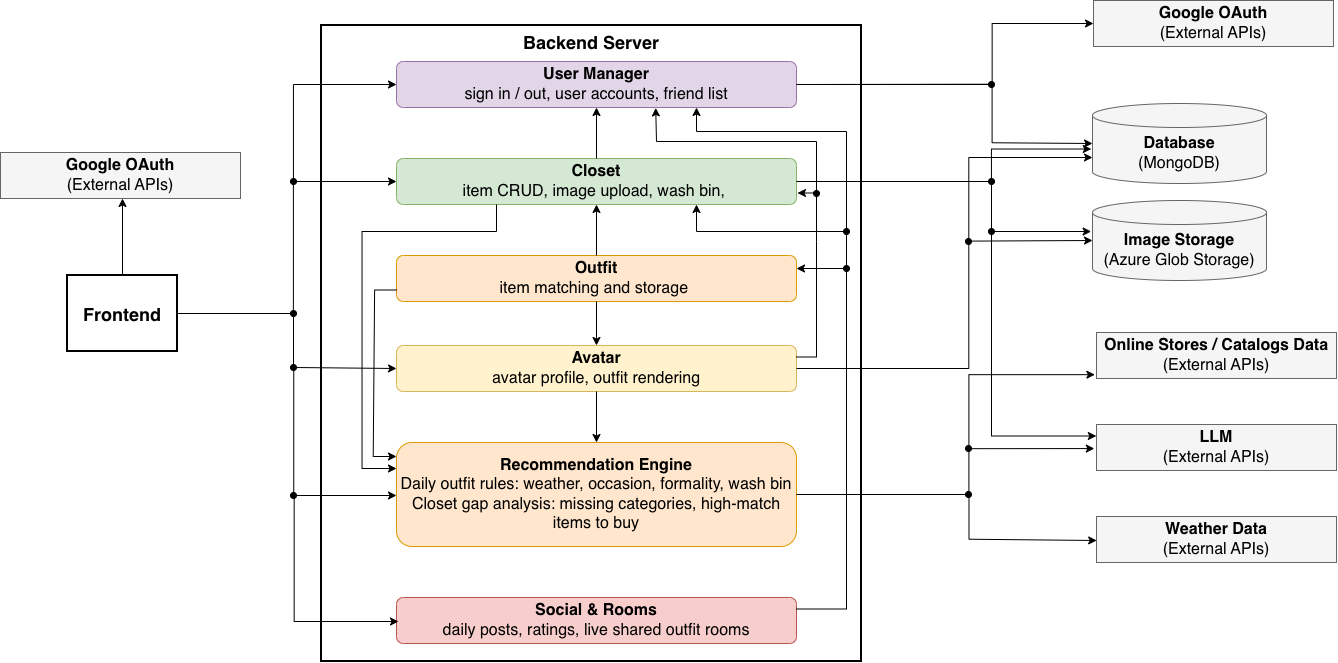

The diagram above was exported from draw.io. Its source (the exported page's mxGraphModel, read from the mxfile embedded in the PNG):
<mxGraphModel dx="1546" dy="437" grid="0" gridSize="10" guides="1" tooltips="1" connect="1" arrows="1" fold="1" page="0" pageScale="1" pageWidth="1100" pageHeight="660" math="0" shadow="0">
  <root>
    <mxCell id="0" />
    <mxCell id="1" parent="0" />
    <mxCell id="GhW0kfJXRym_LByc3h3x-1" parent="1" style="rounded=0;whiteSpace=wrap;html=1;fillColor=#ffffff;strokeColor=#000000;strokeWidth=2;verticalAlign=top;fontSize=14;" value="&lt;b&gt;&lt;font style=&quot;font-size: 18px;&quot;&gt;&lt;br&gt;Frontend&lt;br&gt;&lt;/font&gt;&lt;br&gt;&lt;/b&gt;" vertex="1">
      <mxGeometry height="76" width="110" x="81" y="1004" as="geometry" />
    </mxCell>
    <mxCell id="GhW0kfJXRym_LByc3h3x-2" parent="1" style="rounded=0;whiteSpace=wrap;html=1;fillColor=#ffffff;strokeColor=#000000;strokeWidth=2;verticalAlign=top;fontSize=14;" value="&lt;b&gt;&lt;font style=&quot;font-size: 18px;&quot;&gt;Backend Server&lt;/font&gt;&lt;/b&gt;" vertex="1">
      <mxGeometry height="636" width="540" x="335" y="754" as="geometry" />
    </mxCell>
    <mxCell id="GhW0kfJXRym_LByc3h3x-10" parent="1" style="rounded=1;whiteSpace=wrap;html=1;fillColor=#e1d5e7;strokeColor=#9673a6;fontSize=14;" value="&lt;font style=&quot;font-size: 16px;&quot;&gt;&lt;b style=&quot;&quot;&gt;User Manager&lt;br&gt;&lt;/b&gt;sign in / out, user accounts, friend list&lt;/font&gt;&lt;b&gt;&lt;/b&gt;" vertex="1">
      <mxGeometry height="46" width="400" x="410" y="790" as="geometry" />
    </mxCell>
    <mxCell id="GhW0kfJXRym_LByc3h3x-11" parent="1" style="rounded=1;whiteSpace=wrap;html=1;fillColor=#d5e8d4;strokeColor=#82b366;fontSize=14;" value="&lt;font style=&quot;font-size: 16px;&quot;&gt;&lt;b&gt;Closet&lt;/b&gt;&lt;br&gt;&lt;font style=&quot;&quot;&gt;item CRUD, image upload, wash bin,&amp;nbsp;&lt;/font&gt;&lt;/font&gt;" vertex="1">
      <mxGeometry height="46" width="400" x="410" y="887" as="geometry" />
    </mxCell>
    <mxCell id="GhW0kfJXRym_LByc3h3x-12" parent="1" style="rounded=1;whiteSpace=wrap;html=1;fillColor=#fff2cc;strokeColor=#d6b656;fontSize=14;" value="&lt;font style=&quot;font-size: 16px;&quot;&gt;&lt;b&gt;Avatar&lt;/b&gt;&lt;br&gt;&lt;font style=&quot;&quot;&gt;avatar profile, outfit rendering&lt;/font&gt;&lt;/font&gt;" vertex="1">
      <mxGeometry height="46" width="400" x="410" y="1074" as="geometry" />
    </mxCell>
    <mxCell id="GhW0kfJXRym_LByc3h3x-13" parent="1" style="rounded=1;whiteSpace=wrap;html=1;fillColor=#ffe6cc;strokeColor=#d79b00;strokeWidth=1;fontSize=14;" value="&lt;font style=&quot;font-size: 16px;&quot;&gt;&lt;b&gt;Recommendation Engine&lt;/b&gt;&lt;br&gt;&lt;font style=&quot;&quot;&gt;Daily outfit rules: weather, occasion, formality, wash bin&lt;br&gt;Closet gap analysis: missing categories, high-match items to buy&lt;/font&gt;&lt;/font&gt;" vertex="1">
      <mxGeometry height="104" width="400" x="410" y="1171" as="geometry" />
    </mxCell>
    <mxCell id="GhW0kfJXRym_LByc3h3x-14" parent="1" style="rounded=1;whiteSpace=wrap;html=1;fillColor=#f8cecc;strokeColor=#b85450;fontSize=14;" value="&lt;font style=&quot;font-size: 16px;&quot;&gt;&lt;b&gt;Social &amp;amp; Rooms&lt;/b&gt;&lt;br&gt;&lt;font style=&quot;&quot;&gt;daily posts, ratings, live shared outfit rooms&lt;/font&gt;&lt;/font&gt;" vertex="1">
      <mxGeometry height="46" width="400" x="410" y="1326" as="geometry" />
    </mxCell>
    <mxCell id="GhW0kfJXRym_LByc3h3x-16" parent="1" style="shape=cylinder3;whiteSpace=wrap;html=1;boundedLbl=1;backgroundOutline=1;size=12;fillColor=#f5f5f5;strokeColor=#666666;fontSize=14;" value="&lt;font style=&quot;font-size: 16px;&quot;&gt;&lt;b style=&quot;&quot;&gt;Database&lt;/b&gt;&lt;br&gt;(MongoDB)&lt;/font&gt;" vertex="1">
      <mxGeometry height="80" width="174" x="1106" y="832" as="geometry" />
    </mxCell>
    <mxCell id="GhW0kfJXRym_LByc3h3x-17" parent="1" style="shape=cylinder3;whiteSpace=wrap;html=1;boundedLbl=1;backgroundOutline=1;size=12;fillColor=#f5f5f5;strokeColor=#666666;fontSize=14;" value="&lt;font style=&quot;font-size: 16px;&quot;&gt;&lt;b style=&quot;&quot;&gt;Image Storage&lt;/b&gt;&lt;br&gt;(Azure Glob Storage)&lt;/font&gt;" vertex="1">
      <mxGeometry height="80" width="174" x="1106" y="929" as="geometry" />
    </mxCell>
    <mxCell id="GhW0kfJXRym_LByc3h3x-18" parent="1" style="rounded=0;whiteSpace=wrap;html=1;fillColor=#f5f5f5;strokeColor=#666666;fontSize=14;" value="&lt;b&gt;&lt;font style=&quot;font-size: 16px;&quot;&gt;Google OAuth&lt;/font&gt;&lt;/b&gt;&lt;div&gt;&lt;font style=&quot;font-size: 16px;&quot;&gt;(External APIs)&lt;/font&gt;&lt;/div&gt;" vertex="1">
      <mxGeometry height="46" width="240" x="1107" y="729" as="geometry" />
    </mxCell>
    <mxCell id="GhW0kfJXRym_LByc3h3x-20" parent="1" style="rounded=0;whiteSpace=wrap;html=1;fillColor=#f5f5f5;strokeColor=#666666;fontSize=14;" value="&lt;font style=&quot;font-size: 16px;&quot;&gt;&lt;b&gt;LLM &lt;br&gt;&lt;/b&gt;(External APIs)&lt;/font&gt;" vertex="1">
      <mxGeometry height="46" width="240" x="1110" y="1153" as="geometry" />
    </mxCell>
    <mxCell id="GhW0kfJXRym_LByc3h3x-21" parent="1" style="rounded=0;whiteSpace=wrap;html=1;fillColor=#f5f5f5;strokeColor=#666666;fontSize=14;" value="&lt;font style=&quot;font-size: 16px;&quot;&gt;&lt;b&gt;Weather Data&lt;br&gt;&lt;/b&gt;(External APIs)&lt;/font&gt;" vertex="1">
      <mxGeometry height="46" width="240" x="1110" y="1245" as="geometry" />
    </mxCell>
    <mxCell id="GhW0kfJXRym_LByc3h3x-22" parent="1" style="rounded=0;whiteSpace=wrap;html=1;fillColor=#f5f5f5;strokeColor=#666666;fontSize=14;" value="&lt;font style=&quot;font-size: 16px;&quot;&gt;&lt;b&gt;Online Stores / Catalogs Data &lt;br&gt;&lt;/b&gt;&lt;font style=&quot;&quot;&gt;(External APIs)&lt;/font&gt;&lt;/font&gt;" vertex="1">
      <mxGeometry height="46" width="240" x="1110" y="1061" as="geometry" />
    </mxCell>
    <mxCell id="GhW0kfJXRym_LByc3h3x-35" edge="1" parent="1" style="edgeStyle=none;orthogonalLoop=1;jettySize=auto;html=1;rounded=0;entryX=0;entryY=0.5;entryDx=0;entryDy=0;" target="GhW0kfJXRym_LByc3h3x-10" value="">
      <mxGeometry relative="1" width="80" x="-0.0016" as="geometry">
        <Array as="points">
          <mxPoint x="306.95" y="813" />
        </Array>
        <mxPoint x="306.95" y="910.44" as="sourcePoint" />
        <mxPoint x="360" y="1039.41" as="targetPoint" />
      </mxGeometry>
    </mxCell>
    <mxCell id="GhW0kfJXRym_LByc3h3x-36" edge="1" parent="1" source="GhW0kfJXRym_LByc3h3x-1" style="edgeStyle=none;orthogonalLoop=1;jettySize=auto;html=1;rounded=0;entryX=0;entryY=0.5;entryDx=0;entryDy=0;exitX=1;exitY=0.5;exitDx=0;exitDy=0;" target="GhW0kfJXRym_LByc3h3x-11" value="">
      <mxGeometry height="913" relative="1" width="310" as="geometry">
        <Array as="points">
          <mxPoint x="306.89" y="1042" />
          <mxPoint x="306.89" y="910" />
        </Array>
        <mxPoint x="240" y="1050" as="sourcePoint" />
        <mxPoint x="360" y="1039.41" as="targetPoint" />
      </mxGeometry>
    </mxCell>
    <mxCell id="Ymee9zjfLZXRiwk_-Nlu-22" parent="GhW0kfJXRym_LByc3h3x-36" style="ellipse;whiteSpace=wrap;html=1;shapeInside=1;fillColor=#000000;" value="" vertex="1">
      <mxGeometry height="6" width="6" x="304" y="907" as="geometry" />
    </mxCell>
    <mxCell id="GhW0kfJXRym_LByc3h3x-37" edge="1" parent="1" style="edgeStyle=none;orthogonalLoop=1;jettySize=auto;html=1;rounded=0;entryX=0;entryY=0.5;entryDx=0;entryDy=0;" target="GhW0kfJXRym_LByc3h3x-12" value="">
      <mxGeometry relative="1" width="80" as="geometry">
        <Array as="points">
          <mxPoint x="306.99" y="1095.99" />
        </Array>
        <mxPoint x="306.99" y="1042" as="sourcePoint" />
        <mxPoint x="360" y="1039.41" as="targetPoint" />
      </mxGeometry>
    </mxCell>
    <mxCell id="GhW0kfJXRym_LByc3h3x-39" edge="1" parent="1" style="edgeStyle=none;orthogonalLoop=1;jettySize=auto;html=1;rounded=0;entryX=0;entryY=0.5;entryDx=0;entryDy=0;" value="">
      <mxGeometry height="1226" relative="1" width="310" as="geometry">
        <Array as="points">
          <mxPoint x="307.25" y="1224" />
        </Array>
        <mxPoint x="307.25" y="1096.22" as="sourcePoint" />
        <mxPoint x="410" y="1223.9999999999998" as="targetPoint" />
      </mxGeometry>
    </mxCell>
    <mxCell id="Ymee9zjfLZXRiwk_-Nlu-20" parent="GhW0kfJXRym_LByc3h3x-39" style="ellipse;whiteSpace=wrap;html=1;shapeInside=1;fillColor=#000000;" value="" vertex="1">
      <mxGeometry height="6" width="6" x="304" y="1093" as="geometry" />
    </mxCell>
    <mxCell id="Ymee9zjfLZXRiwk_-Nlu-21" parent="GhW0kfJXRym_LByc3h3x-39" style="ellipse;whiteSpace=wrap;html=1;shapeInside=1;fillColor=#000000;" value="" vertex="1">
      <mxGeometry height="6" width="6" x="304" y="1221" as="geometry" />
    </mxCell>
    <mxCell id="GhW0kfJXRym_LByc3h3x-40" edge="1" parent="1" style="edgeStyle=none;orthogonalLoop=1;jettySize=auto;html=1;rounded=0;entryX=0;entryY=0.5;entryDx=0;entryDy=0;" value="">
      <mxGeometry relative="1" width="80" as="geometry">
        <Array as="points">
          <mxPoint x="307.67" y="1350" />
        </Array>
        <mxPoint x="307.67" y="1224" as="sourcePoint" />
        <mxPoint x="412" y="1350" as="targetPoint" />
      </mxGeometry>
    </mxCell>
    <mxCell id="GhW0kfJXRym_LByc3h3x-45" edge="1" parent="1" source="GhW0kfJXRym_LByc3h3x-10" style="edgeStyle=none;orthogonalLoop=1;jettySize=auto;html=1;rounded=0;entryX=0;entryY=0.5;entryDx=0;entryDy=0;exitX=1;exitY=0.5;exitDx=0;exitDy=0;" target="GhW0kfJXRym_LByc3h3x-18" value="">
      <mxGeometry relative="1" width="80" x="-0.1117" as="geometry">
        <Array as="points">
          <mxPoint x="1005.65" y="813" />
          <mxPoint x="1005.65" y="752" />
        </Array>
        <mxPoint x="810" y="881.4100000000001" as="sourcePoint" />
        <mxPoint x="940" y="720" as="targetPoint" />
      </mxGeometry>
    </mxCell>
    <mxCell id="GhW0kfJXRym_LByc3h3x-48" edge="1" parent="1" source="GhW0kfJXRym_LByc3h3x-11" style="edgeStyle=none;orthogonalLoop=1;jettySize=auto;html=1;rounded=0;exitX=0.5;exitY=0;exitDx=0;exitDy=0;entryX=0.5;entryY=1;entryDx=0;entryDy=0;" target="GhW0kfJXRym_LByc3h3x-10" value="">
      <mxGeometry relative="1" width="80" as="geometry">
        <Array as="points" />
        <mxPoint x="610" y="899" as="sourcePoint" />
        <mxPoint x="690" y="899" as="targetPoint" />
      </mxGeometry>
    </mxCell>
    <mxCell id="GhW0kfJXRym_LByc3h3x-49" edge="1" parent="1" source="GhW0kfJXRym_LByc3h3x-12" style="edgeStyle=none;orthogonalLoop=1;jettySize=auto;html=1;rounded=0;exitX=1;exitY=0.25;exitDx=0;exitDy=0;entryX=0.648;entryY=1.009;entryDx=0;entryDy=0;entryPerimeter=0;" target="GhW0kfJXRym_LByc3h3x-10" value="">
      <mxGeometry height="925" relative="1" width="833" x="-0.0432" as="geometry">
        <Array as="points">
          <mxPoint x="830" y="1085.5" />
          <mxPoint x="830" y="970" />
          <mxPoint x="830" y="870" />
          <mxPoint x="670" y="870" />
        </Array>
        <mxPoint x="620" y="972" as="sourcePoint" />
        <mxPoint x="670" y="840" as="targetPoint" />
      </mxGeometry>
    </mxCell>
    <mxCell id="Ymee9zjfLZXRiwk_-Nlu-33" parent="GhW0kfJXRym_LByc3h3x-49" style="ellipse;whiteSpace=wrap;html=1;shapeInside=1;fillColor=#000000;" value="" vertex="1">
      <mxGeometry height="6" width="6" x="827" y="919" as="geometry" />
    </mxCell>
    <mxCell id="GhW0kfJXRym_LByc3h3x-51" edge="1" parent="1" style="edgeStyle=none;orthogonalLoop=1;jettySize=auto;html=1;rounded=0;entryX=1;entryY=0.75;entryDx=0;entryDy=0;" value="">
      <mxGeometry relative="1" width="80" x="-0.3515" as="geometry">
        <Array as="points">
          <mxPoint x="830.26" y="921.5" />
        </Array>
        <mxPoint x="830.26" y="921.5" as="sourcePoint" />
        <mxPoint x="811" y="921.5" as="targetPoint" />
      </mxGeometry>
    </mxCell>
    <mxCell id="GhW0kfJXRym_LByc3h3x-52" edge="1" parent="1" source="GhW0kfJXRym_LByc3h3x-12" style="edgeStyle=none;orthogonalLoop=1;jettySize=auto;html=1;rounded=0;entryX=0.5;entryY=0;entryDx=0;entryDy=0;exitX=0.5;exitY=1;exitDx=0;exitDy=0;" target="GhW0kfJXRym_LByc3h3x-13" value="">
      <mxGeometry relative="1" width="80" as="geometry">
        <Array as="points" />
        <mxPoint x="690" y="1059" as="sourcePoint" />
        <mxPoint x="610" y="1059" as="targetPoint" />
      </mxGeometry>
    </mxCell>
    <mxCell id="GhW0kfJXRym_LByc3h3x-53" edge="1" parent="1" source="GhW0kfJXRym_LByc3h3x-14" style="edgeStyle=none;orthogonalLoop=1;jettySize=auto;html=1;rounded=0;entryX=0.75;entryY=1;entryDx=0;entryDy=0;exitX=1;exitY=0.25;exitDx=0;exitDy=0;" target="GhW0kfJXRym_LByc3h3x-10" value="">
      <mxGeometry relative="1" width="80" x="0.0512" as="geometry">
        <Array as="points">
          <mxPoint x="860" y="1337.5" />
          <mxPoint x="860" y="860" />
          <mxPoint x="710" y="860" />
        </Array>
        <mxPoint x="810" y="1214.6" as="sourcePoint" />
        <mxPoint x="890" y="1214.6" as="targetPoint" />
      </mxGeometry>
    </mxCell>
    <mxCell id="GhW0kfJXRym_LByc3h3x-54" edge="1" parent="1" style="edgeStyle=none;orthogonalLoop=1;jettySize=auto;html=1;rounded=0;entryX=0.75;entryY=1;entryDx=0;entryDy=0;" target="GhW0kfJXRym_LByc3h3x-11" value="">
      <mxGeometry relative="1" width="80" as="geometry">
        <Array as="points">
          <mxPoint x="710" y="960" />
        </Array>
        <mxPoint x="860" y="960" as="sourcePoint" />
        <mxPoint x="714.3999999999999" y="963.598" as="targetPoint" />
      </mxGeometry>
    </mxCell>
    <mxCell id="GhW0kfJXRym_LByc3h3x-57" edge="1" parent="1" source="GhW0kfJXRym_LByc3h3x-10" style="edgeStyle=none;orthogonalLoop=1;jettySize=auto;html=1;rounded=0;entryX=0;entryY=0.5;entryDx=0;entryDy=0;exitX=1;exitY=0.5;exitDx=0;exitDy=0;entryPerimeter=0;" target="GhW0kfJXRym_LByc3h3x-16" value="">
      <mxGeometry height="816" relative="1" width="1008" x="-0.12" as="geometry">
        <Array as="points">
          <mxPoint x="1005.59" y="812.71" />
          <mxPoint x="1005.59" y="871.26" />
        </Array>
        <mxPoint x="825" y="900" as="sourcePoint" />
        <mxPoint x="1055" y="820" as="targetPoint" />
      </mxGeometry>
    </mxCell>
    <mxCell id="Ymee9zjfLZXRiwk_-Nlu-30" parent="GhW0kfJXRym_LByc3h3x-57" style="ellipse;whiteSpace=wrap;html=1;shapeInside=1;fillColor=#000000;" value="" vertex="1">
      <mxGeometry height="6" width="6" x="1002" y="810" as="geometry" />
    </mxCell>
    <mxCell id="GhW0kfJXRym_LByc3h3x-60" edge="1" parent="1" source="GhW0kfJXRym_LByc3h3x-11" style="edgeStyle=none;orthogonalLoop=1;jettySize=auto;html=1;rounded=0;entryX=0;entryY=0.25;entryDx=0;entryDy=0;exitX=0.25;exitY=1;exitDx=0;exitDy=0;" target="GhW0kfJXRym_LByc3h3x-13" value="">
      <mxGeometry relative="1" width="80" x="-0.0446" as="geometry">
        <Array as="points">
          <mxPoint x="510" y="960" />
          <mxPoint x="375.53" y="960" />
          <mxPoint x="375.53" y="1197" />
        </Array>
        <mxPoint x="490" y="1080" as="sourcePoint" />
        <mxPoint x="410" y="1080" as="targetPoint" />
      </mxGeometry>
    </mxCell>
    <mxCell id="GhW0kfJXRym_LByc3h3x-62" edge="1" parent="1" source="GhW0kfJXRym_LByc3h3x-11" style="edgeStyle=none;orthogonalLoop=1;jettySize=auto;html=1;rounded=0;entryX=-0.007;entryY=0.569;entryDx=0;entryDy=0;exitX=1;exitY=0.5;exitDx=0;exitDy=0;entryPerimeter=0;" target="GhW0kfJXRym_LByc3h3x-16" value="">
      <mxGeometry relative="1" width="80" x="-0.0833" as="geometry">
        <Array as="points">
          <mxPoint x="1004.93" y="910" />
          <mxPoint x="1004.93" y="877.52" />
        </Array>
        <mxPoint x="820" y="1010" as="sourcePoint" />
        <mxPoint x="1100" y="1044.53" as="targetPoint" />
      </mxGeometry>
    </mxCell>
    <mxCell id="GhW0kfJXRym_LByc3h3x-63" edge="1" parent="1" source="GhW0kfJXRym_LByc3h3x-12" style="edgeStyle=none;orthogonalLoop=1;jettySize=auto;html=1;rounded=0;entryX=0;entryY=0;entryDx=0;entryDy=54;exitX=1;exitY=0.5;exitDx=0;exitDy=0;entryPerimeter=0;" target="GhW0kfJXRym_LByc3h3x-16" value="">
      <mxGeometry relative="1" width="80" as="geometry">
        <Array as="points">
          <mxPoint x="982.31" y="1097" />
          <mxPoint x="982.31" y="886" />
        </Array>
        <mxPoint x="810" y="1010" as="sourcePoint" />
        <mxPoint x="1090" y="937" as="targetPoint" />
      </mxGeometry>
    </mxCell>
    <mxCell id="GhW0kfJXRym_LByc3h3x-64" edge="1" parent="1" style="edgeStyle=none;orthogonalLoop=1;jettySize=auto;html=1;rounded=0;entryX=0;entryY=0.5;entryDx=0;entryDy=0;entryPerimeter=0;" target="GhW0kfJXRym_LByc3h3x-17" value="">
      <mxGeometry relative="1" width="80" as="geometry">
        <Array as="points" />
        <mxPoint x="982.46" y="969.61" as="sourcePoint" />
        <mxPoint x="1180" y="960" as="targetPoint" />
      </mxGeometry>
    </mxCell>
    <mxCell id="GhW0kfJXRym_LByc3h3x-65" edge="1" parent="1" source="GhW0kfJXRym_LByc3h3x-13" style="edgeStyle=none;orthogonalLoop=1;jettySize=auto;html=1;rounded=0;exitX=1;exitY=0.5;exitDx=0;exitDy=0;" value="">
      <mxGeometry height="1227" relative="1" width="985" x="0.003" as="geometry">
        <Array as="points">
          <mxPoint x="982.4" y="1223" />
          <mxPoint x="982.4" y="1103.17" />
        </Array>
        <mxPoint x="810" y="1109" as="sourcePoint" />
        <mxPoint x="1108.39" y="1103.17" as="targetPoint" />
      </mxGeometry>
    </mxCell>
    <mxCell id="Ymee9zjfLZXRiwk_-Nlu-23" parent="GhW0kfJXRym_LByc3h3x-65" style="ellipse;whiteSpace=wrap;html=1;shapeInside=1;fillColor=#000000;" value="" vertex="1">
      <mxGeometry height="6" width="6" x="979" y="1220" as="geometry" />
    </mxCell>
    <mxCell id="GhW0kfJXRym_LByc3h3x-66" edge="1" parent="1" style="edgeStyle=none;orthogonalLoop=1;jettySize=auto;html=1;rounded=0;entryX=-0.009;entryY=0.523;entryDx=0;entryDy=0;entryPerimeter=0;" target="GhW0kfJXRym_LByc3h3x-20" value="">
      <mxGeometry relative="1" width="80" as="geometry">
        <Array as="points" />
        <mxPoint x="982.4" y="1177.18" as="sourcePoint" />
        <mxPoint x="1090" y="1110" as="targetPoint" />
      </mxGeometry>
    </mxCell>
    <mxCell id="GhW0kfJXRym_LByc3h3x-67" edge="1" parent="1" style="edgeStyle=none;orthogonalLoop=1;jettySize=auto;html=1;rounded=0;entryX=0;entryY=0.25;entryDx=0;entryDy=0;" value="">
      <mxGeometry relative="1" width="80" x="0.0521" as="geometry">
        <Array as="points">
          <mxPoint x="1005" y="1164.5" />
        </Array>
        <mxPoint x="1005" y="910.07" as="sourcePoint" />
        <mxPoint x="1109.84" y="1164.5" as="targetPoint" />
      </mxGeometry>
    </mxCell>
    <mxCell id="GhW0kfJXRym_LByc3h3x-68" edge="1" parent="1" style="edgeStyle=none;orthogonalLoop=1;jettySize=auto;html=1;rounded=0;entryX=0;entryY=0.5;entryDx=0;entryDy=0;" value="">
      <mxGeometry relative="1" width="80" x="0.0027" as="geometry">
        <Array as="points">
          <mxPoint x="982.49" y="1267.72" />
        </Array>
        <mxPoint x="982.49" y="1223.02" as="sourcePoint" />
        <mxPoint x="1110.16" y="1269" as="targetPoint" />
      </mxGeometry>
    </mxCell>
    <mxCell id="GhW0kfJXRym_LByc3h3x-70" parent="1" style="rounded=0;whiteSpace=wrap;html=1;fillColor=#f5f5f5;strokeColor=#666666;fontSize=14;" value="&lt;b&gt;&lt;font style=&quot;font-size: 16px;&quot;&gt;Google OAuth&lt;/font&gt;&lt;/b&gt;&lt;div&gt;&lt;font size=&quot;3&quot;&gt;(External APIs)&lt;/font&gt;&lt;/div&gt;" vertex="1">
      <mxGeometry height="46" width="240" x="14" y="881" as="geometry" />
    </mxCell>
    <mxCell id="GhW0kfJXRym_LByc3h3x-73" edge="1" parent="1" source="GhW0kfJXRym_LByc3h3x-1" style="edgeStyle=none;orthogonalLoop=1;jettySize=auto;html=1;rounded=0;exitX=0.5;exitY=0;exitDx=0;exitDy=0;entryX=0.5;entryY=1;entryDx=0;entryDy=0;" value="">
      <mxGeometry relative="1" width="80" as="geometry">
        <Array as="points" />
        <mxPoint x="86" y="1108" as="sourcePoint" />
        <mxPoint x="136" y="927" as="targetPoint" />
      </mxGeometry>
    </mxCell>
    <mxCell id="Ymee9zjfLZXRiwk_-Nlu-4" edge="1" parent="1" style="edgeStyle=none;orthogonalLoop=1;jettySize=auto;html=1;rounded=0;" value="">
      <mxGeometry relative="1" width="80" as="geometry">
        <Array as="points" />
        <mxPoint x="1005.0003448275866" y="959.998275862069" as="sourcePoint" />
        <mxPoint x="1104.66" y="960" as="targetPoint" />
      </mxGeometry>
    </mxCell>
    <mxCell id="Ymee9zjfLZXRiwk_-Nlu-7" parent="1" style="rounded=1;whiteSpace=wrap;html=1;fillColor=#ffe6cc;strokeColor=#d79b00;fontSize=14;" value="&lt;font style=&quot;font-size: 16px;&quot;&gt;&lt;b&gt;Outfit&lt;/b&gt;&lt;br&gt;&lt;font style=&quot;&quot;&gt;item matching and storage&amp;nbsp;&lt;/font&gt;&lt;/font&gt;" vertex="1">
      <mxGeometry height="46" width="400" x="410" y="984" as="geometry" />
    </mxCell>
    <mxCell id="Ymee9zjfLZXRiwk_-Nlu-8" edge="1" parent="1" style="edgeStyle=none;orthogonalLoop=1;jettySize=auto;html=1;rounded=0;entryX=1;entryY=0.75;entryDx=0;entryDy=0;" value="">
      <mxGeometry height="1007" relative="1" width="863" as="geometry">
        <Array as="points" />
        <mxPoint x="860.37" y="997" as="sourcePoint" />
        <mxPoint x="810.0000000000002" y="997" as="targetPoint" />
      </mxGeometry>
    </mxCell>
    <mxCell id="Ymee9zjfLZXRiwk_-Nlu-9" edge="1" parent="1" source="Ymee9zjfLZXRiwk_-Nlu-7" style="edgeStyle=none;orthogonalLoop=1;jettySize=auto;html=1;rounded=0;exitX=0.5;exitY=0;exitDx=0;exitDy=0;entryX=0.5;entryY=1;entryDx=0;entryDy=0;" target="GhW0kfJXRym_LByc3h3x-11" value="">
      <mxGeometry relative="1" width="80" as="geometry">
        <Array as="points" />
        <mxPoint x="607.9976470588236" y="968.4963025210084" as="sourcePoint" />
        <mxPoint x="687.9976470588236" y="968.4963025210084" as="targetPoint" />
      </mxGeometry>
    </mxCell>
    <mxCell id="Ymee9zjfLZXRiwk_-Nlu-10" edge="1" parent="1" source="Ymee9zjfLZXRiwk_-Nlu-7" style="edgeStyle=none;orthogonalLoop=1;jettySize=auto;html=1;rounded=0;exitX=0.5;exitY=1;exitDx=0;exitDy=0;entryX=0.5;entryY=0;entryDx=0;entryDy=0;" target="GhW0kfJXRym_LByc3h3x-12" value="">
      <mxGeometry relative="1" width="80" as="geometry">
        <Array as="points" />
        <mxPoint x="623" y="1063" as="sourcePoint" />
        <mxPoint x="623" y="1012" as="targetPoint" />
      </mxGeometry>
    </mxCell>
    <mxCell id="Ymee9zjfLZXRiwk_-Nlu-16" parent="1" style="ellipse;whiteSpace=wrap;html=1;shapeInside=1;fillColor=#000000;" value="" vertex="1">
      <mxGeometry height="6" width="6" x="304" y="1039" as="geometry" />
    </mxCell>
    <mxCell id="Ymee9zjfLZXRiwk_-Nlu-24" parent="1" style="ellipse;whiteSpace=wrap;html=1;shapeInside=1;fillColor=#000000;" value="" vertex="1">
      <mxGeometry height="6" width="6" x="979" y="1174" as="geometry" />
    </mxCell>
    <mxCell id="Ymee9zjfLZXRiwk_-Nlu-27" parent="1" style="ellipse;whiteSpace=wrap;html=1;shapeInside=1;fillColor=#000000;" value="" vertex="1">
      <mxGeometry height="6" width="6" x="1002" y="957" as="geometry" />
    </mxCell>
    <mxCell id="Ymee9zjfLZXRiwk_-Nlu-28" parent="1" style="ellipse;whiteSpace=wrap;html=1;shapeInside=1;fillColor=#000000;" value="" vertex="1">
      <mxGeometry height="6" width="6" x="1002" y="907" as="geometry" />
    </mxCell>
    <mxCell id="Ymee9zjfLZXRiwk_-Nlu-29" parent="1" style="ellipse;whiteSpace=wrap;html=1;shapeInside=1;fillColor=#000000;" value="" vertex="1">
      <mxGeometry height="6" width="6" x="979" y="967" as="geometry" />
    </mxCell>
    <mxCell id="Ymee9zjfLZXRiwk_-Nlu-32" parent="1" style="ellipse;whiteSpace=wrap;html=1;shapeInside=1;fillColor=#000000;" value="" vertex="1">
      <mxGeometry height="6" width="6" x="857" y="957" as="geometry" />
    </mxCell>
    <mxCell id="Ymee9zjfLZXRiwk_-Nlu-37" parent="1" style="ellipse;whiteSpace=wrap;html=1;shapeInside=1;fillColor=#000000;" value="" vertex="1">
      <mxGeometry height="6" width="6" x="857" y="994" as="geometry" />
    </mxCell>
    <mxCell id="WAoBnbBkJ8XqU9XjMuPh-2" edge="1" parent="1" source="Ymee9zjfLZXRiwk_-Nlu-7" style="edgeStyle=none;orthogonalLoop=1;jettySize=auto;html=1;rounded=0;entryX=0;entryY=0.5;entryDx=0;entryDy=0;exitX=0;exitY=0.75;exitDx=0;exitDy=0;" value="">
      <mxGeometry relative="1" width="80" as="geometry">
        <Array as="points">
          <mxPoint x="388.11" y="1018.5" />
          <mxPoint x="386.72" y="1185" />
        </Array>
        <mxPoint x="306.99" y="1130" as="sourcePoint" />
        <mxPoint x="410" y="1185" as="targetPoint" />
      </mxGeometry>
    </mxCell>
  </root>
</mxGraphModel>